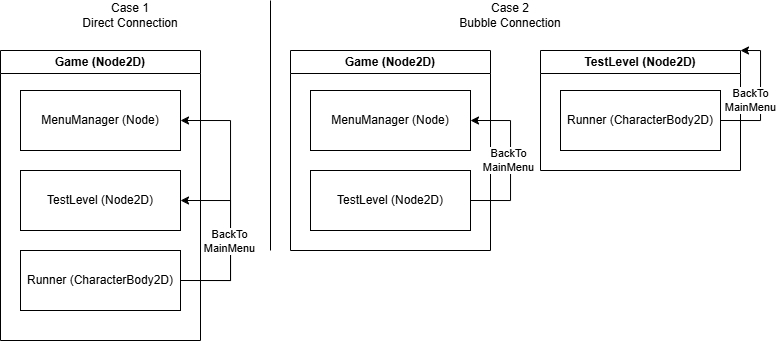

The diagram above was exported from draw.io. Its source (the exported page's mxGraphModel, read from the mxfile embedded in the PNG):
<mxGraphModel dx="1181" dy="691" grid="1" gridSize="10" guides="1" tooltips="1" connect="1" arrows="1" fold="1" page="1" pageScale="1" pageWidth="827" pageHeight="1169" math="0" shadow="0">
  <root>
    <mxCell id="0" />
    <mxCell id="1" parent="0" />
    <mxCell id="lal4hQ9aNCYSHQmkmQRq-1" value="Game (Node2D)" style="swimlane;whiteSpace=wrap;html=1;" vertex="1" parent="1">
      <mxGeometry x="40" y="80" width="200" height="290" as="geometry" />
    </mxCell>
    <mxCell id="lal4hQ9aNCYSHQmkmQRq-2" value="MenuManager (Node)" style="rounded=0;whiteSpace=wrap;html=1;" vertex="1" parent="lal4hQ9aNCYSHQmkmQRq-1">
      <mxGeometry x="20" y="40" width="160" height="60" as="geometry" />
    </mxCell>
    <mxCell id="lal4hQ9aNCYSHQmkmQRq-4" value="TestLevel (Node2D)" style="rounded=0;whiteSpace=wrap;html=1;" vertex="1" parent="lal4hQ9aNCYSHQmkmQRq-1">
      <mxGeometry x="20" y="120" width="160" height="60" as="geometry" />
    </mxCell>
    <mxCell id="lal4hQ9aNCYSHQmkmQRq-21" style="edgeStyle=orthogonalEdgeStyle;rounded=0;orthogonalLoop=1;jettySize=auto;html=1;exitX=1;exitY=0.5;exitDx=0;exitDy=0;entryX=1;entryY=0.5;entryDx=0;entryDy=0;" edge="1" parent="lal4hQ9aNCYSHQmkmQRq-1" source="lal4hQ9aNCYSHQmkmQRq-20" target="lal4hQ9aNCYSHQmkmQRq-4">
      <mxGeometry relative="1" as="geometry">
        <Array as="points">
          <mxPoint x="230" y="230" />
          <mxPoint x="230" y="150" />
        </Array>
      </mxGeometry>
    </mxCell>
    <mxCell id="lal4hQ9aNCYSHQmkmQRq-22" style="edgeStyle=orthogonalEdgeStyle;rounded=0;orthogonalLoop=1;jettySize=auto;html=1;exitX=1;exitY=0.5;exitDx=0;exitDy=0;entryX=1;entryY=0.5;entryDx=0;entryDy=0;" edge="1" parent="lal4hQ9aNCYSHQmkmQRq-1" source="lal4hQ9aNCYSHQmkmQRq-20" target="lal4hQ9aNCYSHQmkmQRq-2">
      <mxGeometry relative="1" as="geometry">
        <Array as="points">
          <mxPoint x="230" y="230" />
          <mxPoint x="230" y="70" />
        </Array>
      </mxGeometry>
    </mxCell>
    <mxCell id="lal4hQ9aNCYSHQmkmQRq-23" value="BackTo&lt;div&gt;MainMenu&lt;/div&gt;" style="edgeLabel;html=1;align=center;verticalAlign=middle;resizable=0;points=[];" vertex="1" connectable="0" parent="lal4hQ9aNCYSHQmkmQRq-22">
      <mxGeometry x="-0.1855" y="1" relative="1" as="geometry">
        <mxPoint y="16" as="offset" />
      </mxGeometry>
    </mxCell>
    <mxCell id="lal4hQ9aNCYSHQmkmQRq-20" value="Runner (CharacterBody2D)" style="rounded=0;whiteSpace=wrap;html=1;" vertex="1" parent="lal4hQ9aNCYSHQmkmQRq-1">
      <mxGeometry x="20" y="200" width="160" height="60" as="geometry" />
    </mxCell>
    <mxCell id="lal4hQ9aNCYSHQmkmQRq-3" value="Case 1&lt;div&gt;Direct Connection&lt;/div&gt;" style="text;html=1;align=center;verticalAlign=middle;whiteSpace=wrap;rounded=0;" vertex="1" parent="1">
      <mxGeometry x="110" y="30" width="120" height="30" as="geometry" />
    </mxCell>
    <mxCell id="lal4hQ9aNCYSHQmkmQRq-9" value="Game (Node2D)" style="swimlane;whiteSpace=wrap;html=1;" vertex="1" parent="1">
      <mxGeometry x="330" y="80" width="200" height="200" as="geometry" />
    </mxCell>
    <mxCell id="lal4hQ9aNCYSHQmkmQRq-10" value="MenuManager (Node)" style="rounded=0;whiteSpace=wrap;html=1;" vertex="1" parent="lal4hQ9aNCYSHQmkmQRq-9">
      <mxGeometry x="20" y="40" width="160" height="60" as="geometry" />
    </mxCell>
    <mxCell id="lal4hQ9aNCYSHQmkmQRq-28" style="edgeStyle=orthogonalEdgeStyle;rounded=0;orthogonalLoop=1;jettySize=auto;html=1;exitX=1;exitY=0.5;exitDx=0;exitDy=0;entryX=1;entryY=0.5;entryDx=0;entryDy=0;" edge="1" parent="lal4hQ9aNCYSHQmkmQRq-9" source="lal4hQ9aNCYSHQmkmQRq-25" target="lal4hQ9aNCYSHQmkmQRq-10">
      <mxGeometry relative="1" as="geometry">
        <Array as="points">
          <mxPoint x="220" y="150" />
          <mxPoint x="220" y="70" />
        </Array>
      </mxGeometry>
    </mxCell>
    <mxCell id="lal4hQ9aNCYSHQmkmQRq-29" value="BackTo&lt;div&gt;MainMenu&lt;/div&gt;" style="edgeLabel;html=1;align=center;verticalAlign=middle;resizable=0;points=[];" vertex="1" connectable="0" parent="lal4hQ9aNCYSHQmkmQRq-28">
      <mxGeometry x="0.2413" y="2" relative="1" as="geometry">
        <mxPoint y="19" as="offset" />
      </mxGeometry>
    </mxCell>
    <mxCell id="lal4hQ9aNCYSHQmkmQRq-25" value="TestLevel (Node2D)" style="rounded=0;whiteSpace=wrap;html=1;" vertex="1" parent="lal4hQ9aNCYSHQmkmQRq-9">
      <mxGeometry x="20" y="120" width="160" height="60" as="geometry" />
    </mxCell>
    <mxCell id="lal4hQ9aNCYSHQmkmQRq-16" value="Case 2&lt;div&gt;Bubble Connection&lt;/div&gt;" style="text;html=1;align=center;verticalAlign=middle;whiteSpace=wrap;rounded=0;" vertex="1" parent="1">
      <mxGeometry x="490" y="30" width="120" height="30" as="geometry" />
    </mxCell>
    <mxCell id="lal4hQ9aNCYSHQmkmQRq-17" value="" style="endArrow=none;html=1;rounded=0;" edge="1" parent="1">
      <mxGeometry width="50" height="50" relative="1" as="geometry">
        <mxPoint x="310" y="280" as="sourcePoint" />
        <mxPoint x="310" y="30" as="targetPoint" />
      </mxGeometry>
    </mxCell>
    <mxCell id="lal4hQ9aNCYSHQmkmQRq-18" value="TestLevel (Node2D)" style="swimlane;whiteSpace=wrap;html=1;" vertex="1" parent="1">
      <mxGeometry x="580" y="80" width="200" height="120" as="geometry" />
    </mxCell>
    <mxCell id="lal4hQ9aNCYSHQmkmQRq-26" style="edgeStyle=orthogonalEdgeStyle;rounded=0;orthogonalLoop=1;jettySize=auto;html=1;exitX=1;exitY=0.5;exitDx=0;exitDy=0;entryX=1;entryY=0;entryDx=0;entryDy=0;" edge="1" parent="lal4hQ9aNCYSHQmkmQRq-18" source="lal4hQ9aNCYSHQmkmQRq-19" target="lal4hQ9aNCYSHQmkmQRq-18">
      <mxGeometry relative="1" as="geometry">
        <Array as="points">
          <mxPoint x="220" y="70" />
          <mxPoint x="220" />
        </Array>
      </mxGeometry>
    </mxCell>
    <mxCell id="lal4hQ9aNCYSHQmkmQRq-27" value="BackTo&lt;div&gt;MainMenu&lt;/div&gt;" style="edgeLabel;html=1;align=center;verticalAlign=middle;resizable=0;points=[];" vertex="1" connectable="0" parent="lal4hQ9aNCYSHQmkmQRq-26">
      <mxGeometry x="0.3344" y="1" relative="1" as="geometry">
        <mxPoint x="-9" y="27" as="offset" />
      </mxGeometry>
    </mxCell>
    <mxCell id="lal4hQ9aNCYSHQmkmQRq-19" value="Runner (CharacterBody2D)" style="rounded=0;whiteSpace=wrap;html=1;" vertex="1" parent="lal4hQ9aNCYSHQmkmQRq-18">
      <mxGeometry x="20" y="40" width="160" height="60" as="geometry" />
    </mxCell>
  </root>
</mxGraphModel>